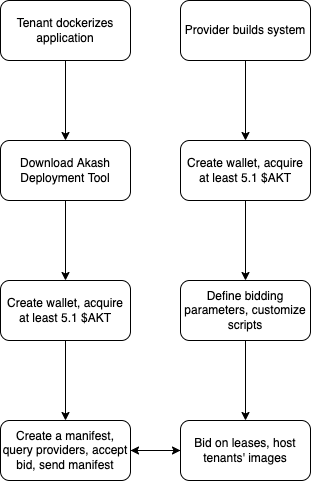

The diagram above was exported from draw.io. Its source (the exported page's mxGraphModel, read from the mxfile embedded in the PNG):
<mxGraphModel dx="771" dy="449" grid="1" gridSize="10" guides="1" tooltips="1" connect="1" arrows="1" fold="1" page="1" pageScale="1" pageWidth="827" pageHeight="1169" math="0" shadow="0">
  <root>
    <mxCell id="WIyWlLk6GJQsqaUBKTNV-0" />
    <mxCell id="WIyWlLk6GJQsqaUBKTNV-1" parent="WIyWlLk6GJQsqaUBKTNV-0" />
    <mxCell id="WYGfTFFU0yCHkh5hjZHT-3" value="" style="edgeStyle=orthogonalEdgeStyle;rounded=0;orthogonalLoop=1;jettySize=auto;html=1;" edge="1" parent="WIyWlLk6GJQsqaUBKTNV-1" source="WIyWlLk6GJQsqaUBKTNV-3" target="WYGfTFFU0yCHkh5hjZHT-2">
      <mxGeometry relative="1" as="geometry" />
    </mxCell>
    <mxCell id="WIyWlLk6GJQsqaUBKTNV-3" value="Tenant dockerizes application" style="rounded=1;whiteSpace=wrap;html=1;fontSize=12;glass=0;strokeWidth=1;shadow=0;" parent="WIyWlLk6GJQsqaUBKTNV-1" vertex="1">
      <mxGeometry x="150" y="60" width="130" height="60" as="geometry" />
    </mxCell>
    <mxCell id="WYGfTFFU0yCHkh5hjZHT-8" value="" style="edgeStyle=orthogonalEdgeStyle;rounded=0;orthogonalLoop=1;jettySize=auto;html=1;" edge="1" parent="WIyWlLk6GJQsqaUBKTNV-1" source="WYGfTFFU0yCHkh5hjZHT-2" target="WYGfTFFU0yCHkh5hjZHT-7">
      <mxGeometry relative="1" as="geometry" />
    </mxCell>
    <mxCell id="WYGfTFFU0yCHkh5hjZHT-2" value="Download Akash Deployment Tool" style="rounded=1;whiteSpace=wrap;html=1;fontSize=12;glass=0;strokeWidth=1;shadow=0;" vertex="1" parent="WIyWlLk6GJQsqaUBKTNV-1">
      <mxGeometry x="150" y="200" width="130" height="60" as="geometry" />
    </mxCell>
    <mxCell id="WYGfTFFU0yCHkh5hjZHT-4" value="" style="edgeStyle=orthogonalEdgeStyle;rounded=0;orthogonalLoop=1;jettySize=auto;html=1;" edge="1" parent="WIyWlLk6GJQsqaUBKTNV-1" source="WYGfTFFU0yCHkh5hjZHT-5" target="WYGfTFFU0yCHkh5hjZHT-6">
      <mxGeometry relative="1" as="geometry" />
    </mxCell>
    <mxCell id="WYGfTFFU0yCHkh5hjZHT-5" value="Provider builds system" style="rounded=1;whiteSpace=wrap;html=1;fontSize=12;glass=0;strokeWidth=1;shadow=0;" vertex="1" parent="WIyWlLk6GJQsqaUBKTNV-1">
      <mxGeometry x="330" y="60" width="130" height="60" as="geometry" />
    </mxCell>
    <mxCell id="WYGfTFFU0yCHkh5hjZHT-12" value="" style="edgeStyle=orthogonalEdgeStyle;rounded=0;orthogonalLoop=1;jettySize=auto;html=1;" edge="1" parent="WIyWlLk6GJQsqaUBKTNV-1" source="WYGfTFFU0yCHkh5hjZHT-6" target="WYGfTFFU0yCHkh5hjZHT-11">
      <mxGeometry relative="1" as="geometry" />
    </mxCell>
    <mxCell id="WYGfTFFU0yCHkh5hjZHT-6" value="Create wallet, acquire at least 5.1 $AKT" style="rounded=1;whiteSpace=wrap;html=1;fontSize=12;glass=0;strokeWidth=1;shadow=0;" vertex="1" parent="WIyWlLk6GJQsqaUBKTNV-1">
      <mxGeometry x="330" y="200" width="130" height="60" as="geometry" />
    </mxCell>
    <mxCell id="WYGfTFFU0yCHkh5hjZHT-10" value="" style="edgeStyle=orthogonalEdgeStyle;rounded=0;orthogonalLoop=1;jettySize=auto;html=1;" edge="1" parent="WIyWlLk6GJQsqaUBKTNV-1" source="WYGfTFFU0yCHkh5hjZHT-7" target="WYGfTFFU0yCHkh5hjZHT-9">
      <mxGeometry relative="1" as="geometry" />
    </mxCell>
    <mxCell id="WYGfTFFU0yCHkh5hjZHT-7" value="Create wallet, acquire at least 5.1 $AKT" style="rounded=1;whiteSpace=wrap;html=1;fontSize=12;glass=0;strokeWidth=1;shadow=0;" vertex="1" parent="WIyWlLk6GJQsqaUBKTNV-1">
      <mxGeometry x="150" y="340" width="130" height="60" as="geometry" />
    </mxCell>
    <mxCell id="WYGfTFFU0yCHkh5hjZHT-17" style="edgeStyle=orthogonalEdgeStyle;rounded=0;orthogonalLoop=1;jettySize=auto;html=1;entryX=0;entryY=0.5;entryDx=0;entryDy=0;" edge="1" parent="WIyWlLk6GJQsqaUBKTNV-1" source="WYGfTFFU0yCHkh5hjZHT-9" target="WYGfTFFU0yCHkh5hjZHT-13">
      <mxGeometry relative="1" as="geometry" />
    </mxCell>
    <mxCell id="WYGfTFFU0yCHkh5hjZHT-9" value="Create a manifest, query providers, accept bid, send manifest" style="rounded=1;whiteSpace=wrap;html=1;fontSize=12;glass=0;strokeWidth=1;shadow=0;" vertex="1" parent="WIyWlLk6GJQsqaUBKTNV-1">
      <mxGeometry x="150" y="480" width="130" height="60" as="geometry" />
    </mxCell>
    <mxCell id="WYGfTFFU0yCHkh5hjZHT-14" value="" style="edgeStyle=orthogonalEdgeStyle;rounded=0;orthogonalLoop=1;jettySize=auto;html=1;" edge="1" parent="WIyWlLk6GJQsqaUBKTNV-1" source="WYGfTFFU0yCHkh5hjZHT-11" target="WYGfTFFU0yCHkh5hjZHT-13">
      <mxGeometry relative="1" as="geometry" />
    </mxCell>
    <mxCell id="WYGfTFFU0yCHkh5hjZHT-11" value="Define bidding parameters, customize scripts" style="rounded=1;whiteSpace=wrap;html=1;fontSize=12;glass=0;strokeWidth=1;shadow=0;" vertex="1" parent="WIyWlLk6GJQsqaUBKTNV-1">
      <mxGeometry x="330" y="340" width="130" height="60" as="geometry" />
    </mxCell>
    <mxCell id="WYGfTFFU0yCHkh5hjZHT-15" value="" style="edgeStyle=orthogonalEdgeStyle;rounded=0;orthogonalLoop=1;jettySize=auto;html=1;" edge="1" parent="WIyWlLk6GJQsqaUBKTNV-1" source="WYGfTFFU0yCHkh5hjZHT-13" target="WYGfTFFU0yCHkh5hjZHT-9">
      <mxGeometry relative="1" as="geometry" />
    </mxCell>
    <mxCell id="WYGfTFFU0yCHkh5hjZHT-13" value="Bid on leases, host tenants' images" style="rounded=1;whiteSpace=wrap;html=1;fontSize=12;glass=0;strokeWidth=1;shadow=0;" vertex="1" parent="WIyWlLk6GJQsqaUBKTNV-1">
      <mxGeometry x="330" y="480" width="130" height="60" as="geometry" />
    </mxCell>
    <mxCell id="WYGfTFFU0yCHkh5hjZHT-16" value="" style="edgeStyle=orthogonalEdgeStyle;rounded=0;orthogonalLoop=1;jettySize=auto;html=1;" edge="1" parent="WIyWlLk6GJQsqaUBKTNV-1">
      <mxGeometry relative="1" as="geometry">
        <mxPoint x="340" y="520" as="sourcePoint" />
        <mxPoint x="340" y="520" as="targetPoint" />
      </mxGeometry>
    </mxCell>
  </root>
</mxGraphModel>